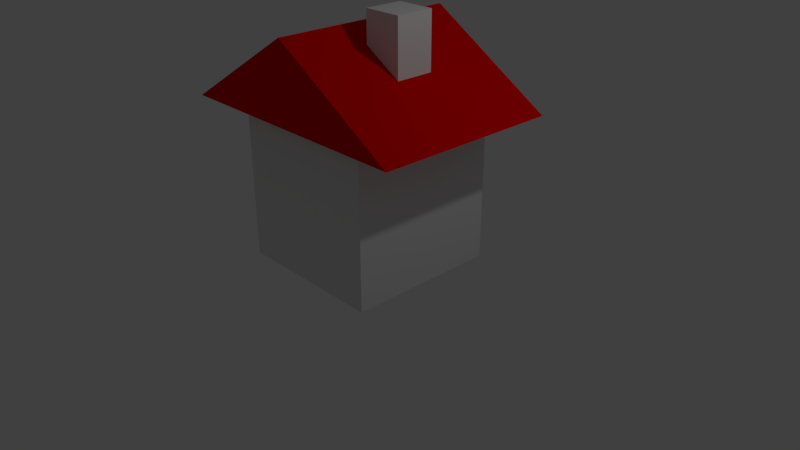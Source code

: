 # Source: RedHouse.blend  (saved by Blender 2.79.0; exported with 4.5.12 LTS)
import bpy
from mathutils import Matrix  # noqa: F401  (used for matrix-valued properties, if any)

bpy.ops.wm.read_factory_settings(use_empty=True)
scene = bpy.context.scene
scene.name = 'Scene'

# ---- collections
col_collection_1 = bpy.data.collections.new('Collection 1'); scene.collection.children.link(col_collection_1)

# ---- materials (node trees are filled in below, after node groups)
mat_material = bpy.data.materials.new('Material')
mat_material.alpha_threshold = 0.0
mat_material.use_transparent_shadow = False
mat_material.diffuse_color = (0.8, 0.0, 0.0007361, 1.0)
mat_material.roughness = 0.5
mat_material.line_color = (0.0, 0.0, 0.0, 1.0)
mat_material_001 = bpy.data.materials.new('Material.001')
mat_material_001.alpha_threshold = 0.0
mat_material_001.use_transparent_shadow = False
mat_material_001.roughness = 0.5

# ---- material node trees

# ---- world
world_world = bpy.data.worlds.new('World'); scene.world = world_world
world_world.color = (0.05088, 0.05088, 0.05088)
world_world.use_sun_shadow = False
world_world.sun_shadow_jitter_overblur = 0.0
world_world.cycles.sampling_method = 'MANUAL'

# ---- cameras
cam_camera = bpy.data.cameras.new('Camera')
cam_camera.clip_end = 100.0
cam_camera.lens = 35.0
cam_camera.sensor_width = 32.0
cam_camera.sensor_height = 18.0
cam_camera.ortho_scale = 7.314
cam_camera.dof.focus_distance = 0.0
cam_camera.dof.aperture_fstop = 128.0

# ---- lights
light_lamp = bpy.data.lights.new('Lamp', 'POINT')
light_lamp.transmission_factor = 0.0
light_lamp.cutoff_distance = 30.0
light_lamp.energy = 100.0
light_lamp.shadow_buffer_clip_start = 1.001
light_lamp.shadow_soft_size = 0.1
light_lamp.shadow_maximum_resolution = 0.006
light_lamp.use_absolute_resolution = True

# ---- meshes
me_cube = bpy.data.meshes.new('Cube')
me_cube.from_pydata([(1.0, 1.0, 0.0), (1.0, -1.0, 0.0), (-1.0, -1.0, 0.0), (-1.0, 1.0, 0.0), (1.0, 1.0, 2.0), (1.0, -1.0, 2.0), (-1.0, -1.0, 2.0), (-1.0, 1.0, 2.0), (-1.67, -1.212, 2.0), (0.0, -1.212, 3.018), (-1.67, 1.212, 2.0), (0.0, 1.212, 3.018), (1.67, -1.212, 2.0), (1.67, 1.212, 2.0), (0.3107, -0.2506, 2.329), (0.3107, -0.2506, 3.233), (0.3107, 0.2506, 2.329), (0.3107, 0.2506, 3.233), (0.8119, -0.2506, 2.329), (0.8119, -0.2506, 3.233), (0.8119, 0.2506, 2.329), (0.8119, 0.2506, 3.233)], [], [(0, 1, 2, 3), (4, 7, 6, 5), (0, 4, 5, 1), (1, 5, 6, 2), (2, 6, 7, 3), (4, 0, 3, 7), (8, 9, 11, 10), (10, 11, 13), (13, 11, 9, 12), (12, 9, 8), (10, 13, 12, 8), (14, 15, 17, 16), (16, 17, 21, 20), (20, 21, 19, 18), (18, 19, 15, 14), (16, 20, 18, 14), (21, 17, 15, 19)])
me_cube.polygons.foreach_set('material_index', [1, 1, 1, 1, 1, 1, 0, 0, 0, 0, 0, 1, 1, 1, 1, 1, 1])
me_cube.materials.append(mat_material)
me_cube.materials.append(mat_material_001)
me_cube.use_remesh_preserve_volume = False
me_cube.use_remesh_preserve_attributes = False
me_cube.use_mirror_vertex_groups = False
me_cube.update()

# ---- objects
ob_house = bpy.data.objects.new('House', me_cube)
ob_lamp = bpy.data.objects.new('Lamp', light_lamp)
ob_camera = bpy.data.objects.new('Camera', cam_camera)

# ---- transforms, parenting, visibility, modifiers, constraints
ob_house.location = (0.0, 0.0, 0.0)
ob_house.lock_rotations_4d = False
ob_house.empty_display_type = 'ARROWS'
ob_house.lineart.crease_threshold = 0.0
ob_lamp.location = (4.076, 1.005, 5.904)
ob_lamp.rotation_euler = (0.6503, 0.05522, 1.866)
ob_lamp.lock_rotations_4d = False
ob_lamp.empty_display_type = 'ARROWS'
ob_lamp.color = (0.0, 0.0, 0.0, 0.0)
ob_lamp.lineart.crease_threshold = 0.0
ob_camera.location = (7.481, -6.508, 5.344)
ob_camera.rotation_euler = (1.109, 0.0, 0.8149)
ob_camera.lock_rotations_4d = False
ob_camera.empty_display_type = 'ARROWS'
ob_camera.color = (0.0, 0.0, 0.0, 0.0)
ob_camera.display_type = 'WIRE'
ob_camera.lineart.crease_threshold = 0.0

# ---- collection membership
col_collection_1.objects.link(ob_house)
col_collection_1.objects.link(ob_lamp)
col_collection_1.objects.link(ob_camera)

# ---- scene / render settings (as saved in the file)
scene.camera = ob_camera
scene.frame_start = 1; scene.frame_end = 250; scene.frame_set(1)
scene.render.engine = 'BLENDER_EEVEE_NEXT'
scene.render.resolution_percentage = 50
scene.render.dither_intensity = 0.0
scene.cycles.use_denoising = False
scene.cycles.samples = 128
scene.cycles.sampling_pattern = 'TABULATED_SOBOL'
scene.cycles.use_adaptive_sampling = False
scene.cycles.use_light_tree = False
scene.cycles.blur_glossy = 0.0
scene.cycles.sample_clamp_indirect = 0.0
scene.view_settings.view_transform = 'Standard'
bpy.context.view_layer.update()
